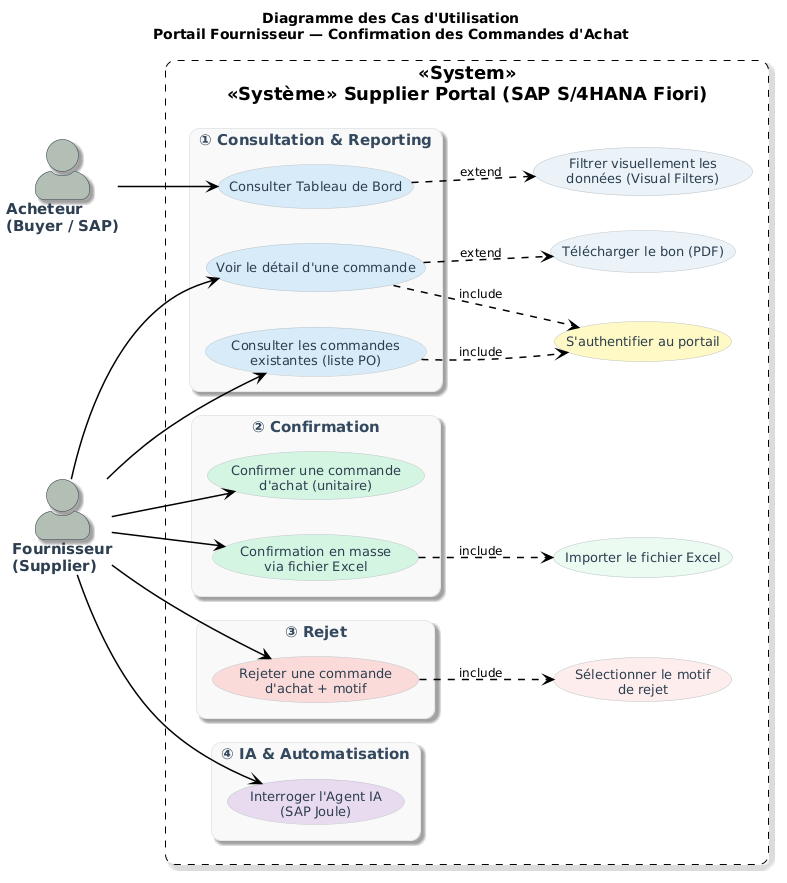

The diagram above was rendered by PlantUML. Its source (embedded in the PNG):
@startuml
title Diagramme des Cas d'Utilisation\nPortail Fournisseur — Confirmation des Commandes d'Achat

left to right direction
skinparam backgroundcolor transparent

' === STYLE GLOBAL "MODERN FLAT DESIGN" ===
skinparam shadowing true
skinparam defaultFontName "Segoe UI", Arial, sans-serif
skinparam defaultFontSize 14
skinparam roundCorner 15

' === STYLE DES ACTEURS ===
skinparam actorStyle awesome
skinparam actor {
    BackgroundColor #B2BEB5
    BorderColor #36454F
    FontColor #2C3E50
    FontSize 15
    FontStyle bold
}

' === STYLE DE LA BOÎTE SYSTÈME ===
skinparam rectangle<<System>> {
    BackgroundColor transparent
    BorderColor black
    BorderStyle dashed
    FontColor black
    FontSize 18
}

' === STYLE DES GROUPES (Catégories) ===
skinparam rectangle {
    BackgroundColor #F8F9F9
    BorderColor #E5E7E9
    FontColor #34495E
    FontSize 15
    FontStyle bold
    RoundCorner 20
}

' === STYLE DES CAS D'UTILISATION (Bulles) ===
skinparam usecase {
    BorderColor #BDC3C7
    FontColor #2C3E50
    FontSize 13
}

' === STYLE DES FLÈCHES ===
skinparam arrow {
    Color black
    FontColor black
    FontSize 12
    Thickness 1.5
}

' ==========================================
' DÉCLARATION DES ACTEURS
' ==========================================
actor "Fournisseur\n(Supplier)" as Fournisseur
actor "Acheteur\n(Buyer / SAP)" as Acheteur

' ==========================================
' SYSTÈME & CAS D'UTILISATION
' ==========================================
rectangle "«Système» Supplier Portal (SAP S/4HANA Fiori)" <<System>> {

    ' === Authentification ===
    usecase "S'authentifier au portail" as UC_Auth #FFF9C4

    ' === ① Consultation ===
    rectangle "① Consultation & Reporting" {
        usecase "Consulter les commandes\nexistantes (liste PO)" as UC_List #D6EAF8
        usecase "Voir le détail d'une commande" as UC_Detail #D6EAF8
        usecase "Consulter Tableau de Bord" as UC_Dash #D6EAF8
    }

    ' === ② Confirmation ===
    rectangle "② Confirmation" {
        usecase "Confirmer une commande\nd'achat (unitaire)" as UC_ConfUnit #D5F5E3
        usecase "Confirmation en masse\nvia fichier Excel" as UC_ConfMass #D5F5E3
    }

    ' === ③ Rejet ===
    rectangle "③ Rejet" {
        usecase "Rejeter une commande\nd'achat + motif" as UC_Rej #FADBD8
    }

    ' === ④ IA & Automatisation ===
    rectangle "④ IA & Automatisation" {
        usecase "Interroger l'Agent IA\n(SAP Joule)" as UC_Joule #E8DAEF
    }

    ' === Cas d'utilisation étendus (Déclarés en bas pour forcer l'alignement à droite) ===
    usecase "Télécharger le bon (PDF)" as UC_PDF #EAF2F8
    usecase "Importer le fichier Excel" as UC_Import #EAFAF1
    usecase "Sélectionner le motif\nde rejet" as UC_Motif #FDEDEC
    usecase "Filtrer visuellement les\ndonnées (Visual Filters)" as UC_Filters #EAF2F8

}

' ==========================================
' RELATIONS (Flèches)
' ==========================================

' --- Associations acteur Fournisseur ---
Fournisseur --> UC_List
Fournisseur --> UC_Detail
Fournisseur --> UC_ConfUnit
Fournisseur --> UC_ConfMass
Fournisseur --> UC_Rej
Fournisseur --> UC_Joule

' --- Authentification (include) ---
UC_List ..> UC_Auth : «include»
UC_Detail ..> UC_Auth : «include»

' --- Extensions & Includes ---
UC_Detail ..> UC_PDF : «extend»
UC_ConfMass ..> UC_Import : «include»
UC_Rej ..> UC_Motif : «include»
UC_Dash ..> UC_Filters : «extend»

' --- Associations acteur Acheteur ---
Acheteur --> UC_Dash
@enduml